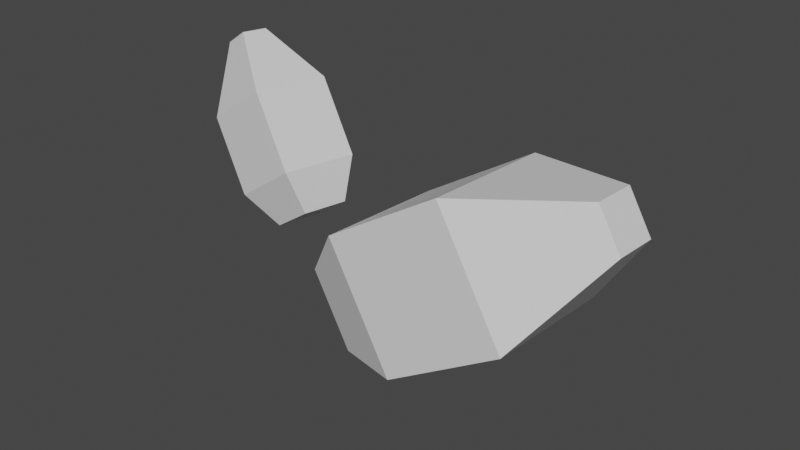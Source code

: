 # Source: seed.blend  (saved by Blender 3.4.6; exported with 4.5.12 LTS)
import bpy
from mathutils import Matrix  # noqa: F401  (used for matrix-valued properties, if any)

bpy.ops.wm.read_factory_settings(use_empty=True)
scene = bpy.context.scene
scene.name = 'Scene'

# ---- collections
col_seed = bpy.data.collections.new('Seed'); scene.collection.children.link(col_seed)

# ---- materials (node trees are filled in below, after node groups)
mat_seed = bpy.data.materials.new('seed')
mat_seed.diffuse_color = (0.8, 0.3535, 0.187, 1.0)

# ---- material node trees
mat_seed.use_nodes = True; mat_seed.node_tree.nodes.clear()
_N = mat_seed.node_tree.nodes; _L = mat_seed.node_tree.links
n0 = _N.new('ShaderNodeBsdfPrincipled'); n0.name = 'Principled BSDF'; n0.location = (10, 300)
n0.distribution = 'GGX'
n0.subsurface_method = 'RANDOM_WALK_SKIN'
n0.inputs[3].default_value = 1.45
n0.inputs[27].default_value = (0.0, 0.0, 0.0, 1.0)
n0.inputs[28].default_value = 1.0
n1 = _N.new('ShaderNodeOutputMaterial'); n1.name = 'Material Output'; n1.location = (300, 300)
_L.new(n0.outputs[0], n1.inputs[0])
n1.is_active_output = True

# ---- world
world_world = bpy.data.worlds.new('World'); scene.world = world_world
world_world.color = (0.05088, 0.05088, 0.05088)
world_world.use_sun_shadow = False
world_world.sun_shadow_jitter_overblur = 0.0

# ---- meshes
me_cube_016 = bpy.data.meshes.new('Cube.016')
me_cube_016.from_pydata([(-1.0, -1.0, -1.0), (-1.0, -1.0, 1.0), (-1.0, 1.0, -1.0), (-1.0, 1.0, 1.0), (1.0, -1.0, -1.0), (1.0, -1.0, 1.0), (1.0, 1.0, -1.0), (1.0, 1.0, 1.0), (-2.0, 0.6037, -0.6037), (-2.0, -0.6037, -0.6037), (-2.0, -0.6037, 0.6037), (-2.0, 0.6037, 0.6037), (2.609, 0.3316, 0.3316), (2.609, 0.3316, -0.3316), (2.609, -0.3316, -0.3316), (2.609, -0.3316, 0.3316)], [], [(0, 1, 10, 9), (2, 3, 7, 6), (7, 5, 15, 12), (4, 5, 1, 0), (2, 6, 4, 0), (7, 3, 1, 5), (9, 10, 11, 8), (1, 3, 11, 10), (2, 0, 9, 8), (3, 2, 8, 11), (13, 12, 15, 14), (6, 7, 12, 13), (5, 4, 14, 15), (4, 6, 13, 14)])
_uv = me_cube_016.uv_layers.new(name='UVMap')
_uv.uv.foreach_set('vector', [0.375, 1.0, 0.625, 1.0, 0.625, 1.0, 0.375, 1.0, 0.375, 0.25, 0.625, 0.25, 0.625, 0.5, 0.375, 0.5, 0.625, 0.5, 0.625, 0.75, 0.625, 0.75, 0.625, 0.5, 0.375, 0.75, 0.625, 0.75, 0.625, 1.0, 0.375, 1.0, 0.125, 0.5, 0.375, 0.5, 0.375, 0.75, 0.125, 0.75, 0.625, 0.5, 0.875, 0.5, 0.875, 0.75, 0.625, 0.75, 0.375, 0.0, 0.625, 0.0, 0.625, 0.25, 0.375, 0.25, 0.875, 0.75, 0.875, 0.5, 0.875, 0.5, 0.875, 0.75, 0.125, 0.5, 0.125, 0.75, 0.125, 0.75, 0.125, 0.5, 0.625, 0.25, 0.375, 0.25, 0.375, 0.25, 0.625, 0.25, 0.375, 0.5, 0.625, 0.5, 0.625, 0.75, 0.375, 0.75, 0.375, 0.5, 0.625, 0.5, 0.625, 0.5, 0.375, 0.5, 0.625, 0.75, 0.375, 0.75, 0.375, 0.75, 0.625, 0.75, 0.375, 0.75, 0.375, 0.5, 0.375, 0.5, 0.375, 0.75])
me_cube_016.materials.append(mat_seed)
me_cube_016.update()
me_cube_017 = bpy.data.meshes.new('Cube.017')
me_cube_017.from_pydata([(-1.0, -1.0, -1.0), (-1.0, -1.0, 1.0), (-1.0, 1.0, -1.0), (-1.0, 1.0, 1.0), (1.0, -1.0, -1.0), (1.0, -1.0, 1.0), (1.0, 1.0, -1.0), (1.0, 1.0, 1.0), (-2.0, 0.6037, -0.6037), (-2.0, -0.6037, -0.6037), (-2.0, -0.6037, 0.6037), (-2.0, 0.6037, 0.6037), (2.609, 0.3316, 0.3316), (2.609, 0.3316, -0.3316), (2.609, -0.3316, -0.3316), (2.609, -0.3316, 0.3316)], [], [(0, 1, 10, 9), (2, 3, 7, 6), (7, 5, 15, 12), (4, 5, 1, 0), (2, 6, 4, 0), (7, 3, 1, 5), (9, 10, 11, 8), (1, 3, 11, 10), (2, 0, 9, 8), (3, 2, 8, 11), (13, 12, 15, 14), (6, 7, 12, 13), (5, 4, 14, 15), (4, 6, 13, 14)])
_uv = me_cube_017.uv_layers.new(name='UVMap')
_uv.uv.foreach_set('vector', [0.375, 1.0, 0.625, 1.0, 0.625, 1.0, 0.375, 1.0, 0.375, 0.25, 0.625, 0.25, 0.625, 0.5, 0.375, 0.5, 0.625, 0.5, 0.625, 0.75, 0.625, 0.75, 0.625, 0.5, 0.375, 0.75, 0.625, 0.75, 0.625, 1.0, 0.375, 1.0, 0.125, 0.5, 0.375, 0.5, 0.375, 0.75, 0.125, 0.75, 0.625, 0.5, 0.875, 0.5, 0.875, 0.75, 0.625, 0.75, 0.375, 0.0, 0.625, 0.0, 0.625, 0.25, 0.375, 0.25, 0.875, 0.75, 0.875, 0.5, 0.875, 0.5, 0.875, 0.75, 0.125, 0.5, 0.125, 0.75, 0.125, 0.75, 0.125, 0.5, 0.625, 0.25, 0.375, 0.25, 0.375, 0.25, 0.625, 0.25, 0.375, 0.5, 0.625, 0.5, 0.625, 0.75, 0.375, 0.75, 0.375, 0.5, 0.625, 0.5, 0.625, 0.5, 0.375, 0.5, 0.625, 0.75, 0.375, 0.75, 0.375, 0.75, 0.625, 0.75, 0.375, 0.75, 0.375, 0.5, 0.375, 0.5, 0.375, 0.75])
me_cube_017.materials.append(mat_seed)
me_cube_017.update()

# ---- objects
ob_seeda = bpy.data.objects.new('seedA', me_cube_016)
ob_seedb = bpy.data.objects.new('seedB', me_cube_017)

# ---- transforms, parenting, visibility, modifiers, constraints
ob_seeda.location = (0.05552, -0.008995, 0.004013)
ob_seeda.rotation_euler = (-0.05058, -0.5525, 0.009685)
ob_seeda.scale = (0.04243, 0.04243, 0.04243)
ob_seedb.location = (-0.08903, 0.002915, 0.03841)
ob_seedb.rotation_euler = (-3.04, -0.9756, 2.919)
ob_seedb.scale = (0.02509, 0.02509, 0.02509)

# ---- collection membership
col_seed.objects.link(ob_seeda)
col_seed.objects.link(ob_seedb)

# ---- scene / render settings (as saved in the file)
scene.frame_start = 1; scene.frame_end = 250; scene.frame_set(1)
scene.render.engine = 'CYCLES'
scene.cycles.use_denoising = False
scene.cycles.samples = 128
scene.cycles.sampling_pattern = 'TABULATED_SOBOL'
scene.cycles.use_adaptive_sampling = False
scene.cycles.use_light_tree = False
scene.view_settings.view_transform = 'Filmic'
bpy.context.view_layer.update()

# ---- added for rendering (the .blend has no active camera and no usable light): camera, sun
cam_auto = bpy.data.cameras.new('AutoCamera')
cam_auto.lens = 50.0
cam_auto.sensor_width = 36.0
cam_auto.clip_end = 1000.0
ob_auto_camera = bpy.data.objects.new('AutoCamera', cam_auto)
scene.collection.objects.link(ob_auto_camera)
ob_auto_camera.location = (0.366289, -0.433367, 0.298354)
ob_auto_camera.rotation_euler = (1.09748, -7.21219e-08, 0.694738)
scene.camera = ob_auto_camera
light_auto_sun = bpy.data.lights.new('AutoSun', 'SUN')
light_auto_sun.energy = 3.0
light_auto_sun.angle = 0.0523599
ob_auto_sun = bpy.data.objects.new('AutoSun', light_auto_sun)
scene.collection.objects.link(ob_auto_sun)
ob_auto_sun.rotation_euler = (0.872665, 0.174533, 0.523599)
bpy.context.view_layer.update()
